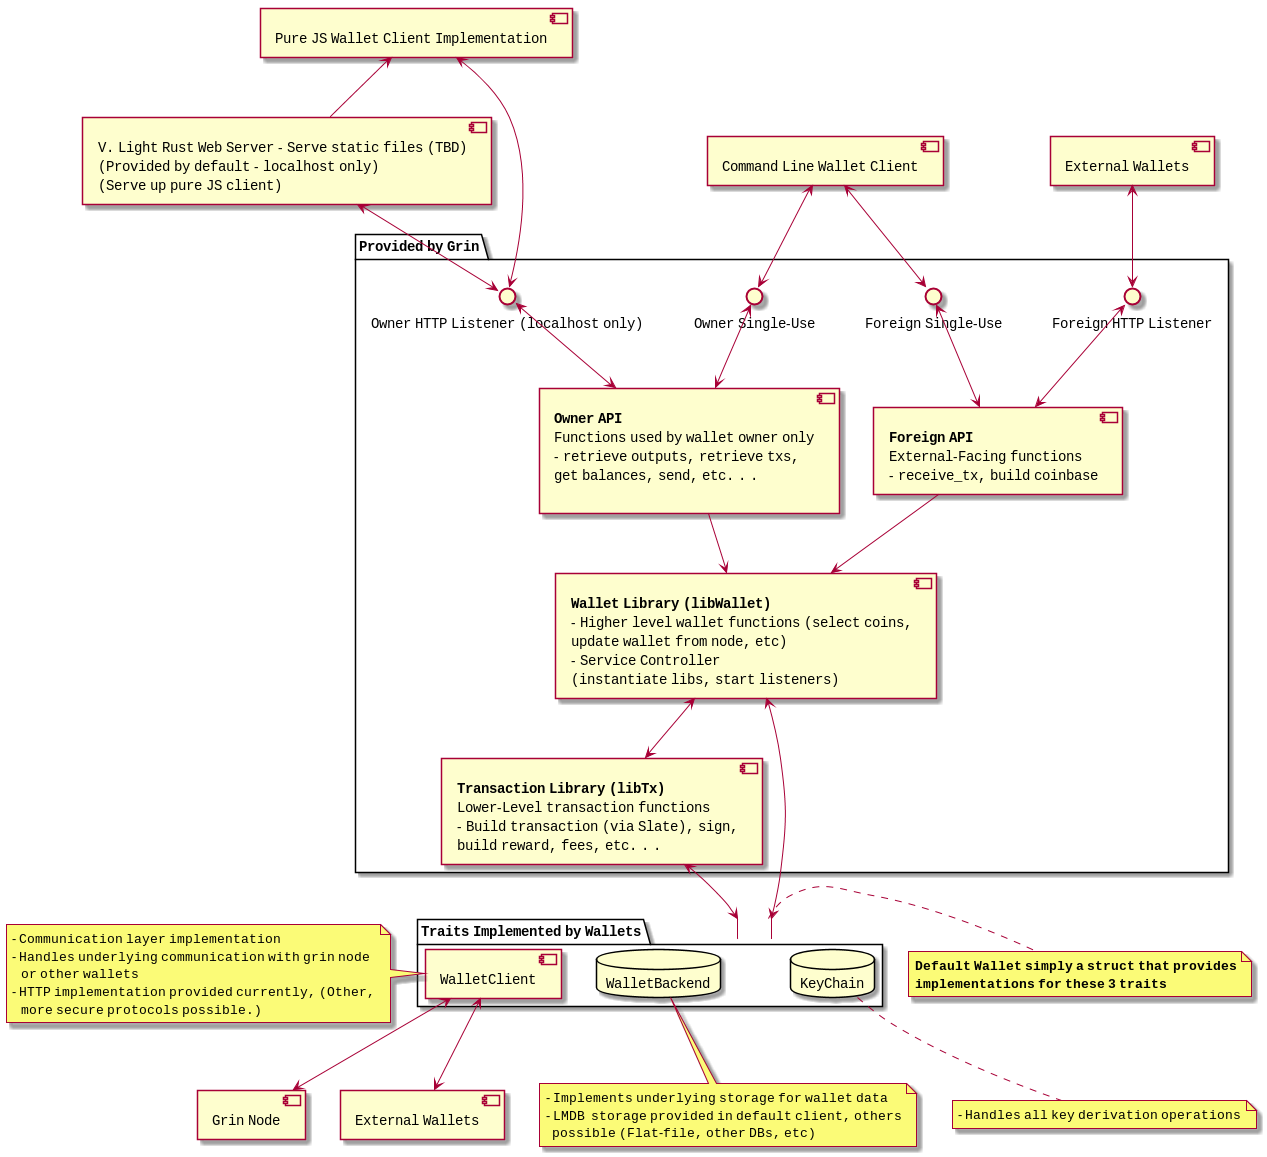

The diagram above was rendered by PlantUML. Its source (embedded in the PNG):
@startuml grin-wallet-overview 
skinparam componentStyle uml2

[Grin Node] as grin_node

folder "Provided by Grin" as services {
	component foreign_api [
		**Foreign API**
		External-Facing functions
		- receive_tx, build coinbase
	]

	component owner_api [
		**Owner API**
		Functions used by wallet owner only
		- retrieve outputs, retrieve txs,
		  get balances, send, etc. . .

	]
	component libtx [
        **Transaction Library (libTx)**
        Lower-Level transaction functions
        - Build transaction (via Slate), sign,
         build reward, fees, etc. . .
	]
	component libwallet [
        **Wallet Library (libWallet)	**
        - Higher level wallet functions (select coins,
          update wallet from node, etc)
        - Service Controller
            (instantiate libs, start listeners)
	]
	() "Owner HTTP Listener (localhost only)" as owner_http
	() "Foreign HTTP Listener" as foreign_http
	() "Owner Single-Use" as owner_single
	() "Foreign Single-Use" as foreign_single
}

package "Traits Implemented by Wallets" as traits {
	database "WalletBackend" as wallet_backend
	database "KeyChain" as keychain
	component "WalletClient" as wallet_client
}

note left of wallet_client
    - Communication layer implementation
    - Handles underlying communication with grin node
       or other wallets
    - HTTP implementation provided currently, (Other,
       more secure protocols possible.)
end note

note bottom of keychain
    - Handles all key derivation operations
end note

note bottom of wallet_backend
    - Implements underlying storage for wallet data
    - LMDB  storage provided in default client, others
      possible (Flat-file, other DBs, etc)
end note

libtx <--> traits
libwallet <--> traits

note right of traits
    **Default Wallet simply a struct that provides**
    **implementations for these 3 traits**
end note

	[Pure JS Wallet Client Implementation] as js_client
	[Command Line Wallet Client] as cl_client
	component web_server [
			V. Light Rust Web Server - Serve static files (TBD)
			(Provided by default - localhost only)
			(Serve up pure JS client)
	]

[External Wallets] as external_wallets
[External Wallets] as external_wallets_2

wallet_client <--> grin_node
wallet_client <--> external_wallets_2

web_server <--> owner_http
js_client <-- web_server
cl_client <--> owner_single
cl_client <--> foreign_single

owner_single <--> owner_api
foreign_single <--> foreign_api

libwallet <--> libtx

foreign_api --> libwallet
owner_api --> libwallet

js_client <--> owner_http
owner_http <--> owner_api
external_wallets <--> foreign_http
foreign_http <--> foreign_api


@enduml